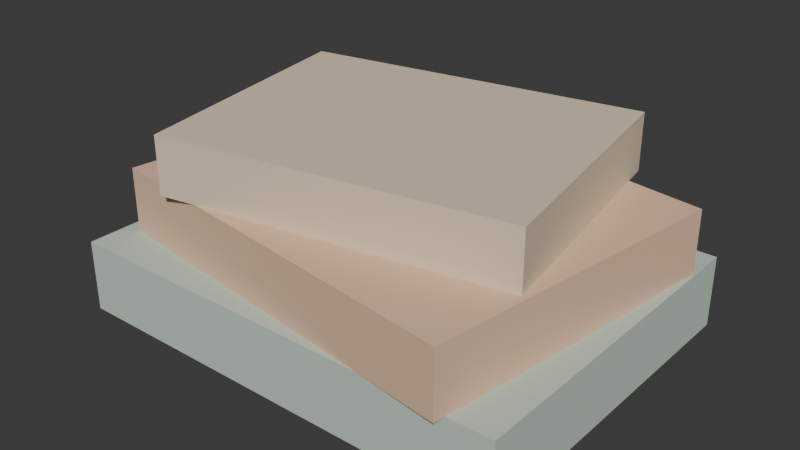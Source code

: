 # Source: LIV_Aces_Livros_v01.blend  (saved by Blender 4.2.66; exported with 4.5.12 LTS)
import bpy
from mathutils import Matrix  # noqa: F401  (used for matrix-valued properties, if any)

bpy.ops.wm.read_factory_settings(use_empty=True)
scene = bpy.context.scene
scene.name = 'Scene'

# ---- collections
col_liv_aces_livros_v01 = bpy.data.collections.new('LIV_Aces_Livros_v01'); scene.collection.children.link(col_liv_aces_livros_v01)

# ---- materials (node trees are filled in below, after node groups)
mat_polyroom_pbr = bpy.data.materials.new('Polyroom_PBR')

# ---- material node trees
mat_polyroom_pbr.use_nodes = True; mat_polyroom_pbr.node_tree.nodes.clear()
_N = mat_polyroom_pbr.node_tree.nodes; _L = mat_polyroom_pbr.node_tree.links
n0 = _N.new('ShaderNodeOutputMaterial'); n0.name = 'Material Output'; n0.location = (300, 0)
n1 = _N.new('ShaderNodeBsdfPrincipled'); n1.name = 'Principled BSDF'; n1.location = (0, 0)
n1.inputs[2].default_value = 0.8
n2 = _N.new('ShaderNodeVertexColor'); n2.name = 'Color Attribute'; n2.location = (-300, 0)
n2.layer_name = 'Color'
_L.new(n2.outputs[0], n1.inputs[0])
_L.new(n1.outputs[0], n0.inputs[0])
n0.is_active_output = True

# ---- world
world_world = bpy.data.worlds.new('World'); scene.world = world_world
world_world.use_nodes = True; world_world.node_tree.nodes.clear()
_N = world_world.node_tree.nodes; _L = world_world.node_tree.links
n0 = _N.new('ShaderNodeOutputWorld'); n0.name = 'World Output'; n0.location = (300, 300)
n1 = _N.new('ShaderNodeBackground'); n1.name = 'Background'; n1.location = (10, 300)
n1.inputs[0].default_value = (0.05088, 0.05088, 0.05088, 1.0)
_L.new(n1.outputs[0], n0.inputs[0])
n0.is_active_output = True
world_world.color = (0.05088, 0.05088, 0.05088)
world_world.sun_shadow_jitter_overblur = 0.0

# ---- meshes
me_liv_aces_livros_v01_mesh = bpy.data.meshes.new('LIV_Aces_Livros_v01_Mesh')
me_liv_aces_livros_v01_mesh.from_pydata([(-0.1617, -0.1217, 0.0), (-0.1617, -0.1217, 0.05), (-0.1617, 0.1183, 0.0), (-0.1617, 0.1183, 0.05), (0.1583, -0.1217, 0.0), (0.1583, -0.1217, 0.05), (0.1583, 0.1183, 0.0), (0.1583, 0.1183, 0.05), (-0.1506, -0.09111, 0.05), (-0.1506, -0.09111, 0.095), (-0.12, 0.1267, 0.05), (-0.12, 0.1267, 0.095), (0.1267, -0.1301, 0.05), (0.1267, -0.1301, 0.095), (0.1573, 0.08778, 0.05), (0.1573, 0.08778, 0.095), (-0.1042, -0.1061, 0.095), (-0.1042, -0.1061, 0.135), (-0.1355, 0.07113, 0.095), (-0.1355, 0.07113, 0.135), (0.1321, -0.06446, 0.095), (0.1321, -0.06446, 0.135), (0.1009, 0.1128, 0.095), (0.1009, 0.1128, 0.135)], [], [(0, 1, 3, 2), (2, 3, 7, 6), (6, 7, 5, 4), (4, 5, 1, 0), (2, 6, 4, 0), (7, 3, 1, 5), (8, 9, 11, 10), (10, 11, 15, 14), (14, 15, 13, 12), (12, 13, 9, 8), (10, 14, 12, 8), (15, 11, 9, 13), (16, 17, 19, 18), (18, 19, 23, 22), (22, 23, 21, 20), (20, 21, 17, 16), (18, 22, 20, 16), (23, 19, 17, 21)])
_uv = me_liv_aces_livros_v01_mesh.uv_layers.new(name='UVMap')
_uv.uv.foreach_set('vector', [0.9588, 0.9615, 0.9007, 0.9615, 0.9007, 0.6825, 0.9588, 0.6825, 0.8231, 0.7629, 0.7649, 0.7629, 0.7649, 0.3909, 0.8231, 0.3909, 0.9588, 0.6699, 0.9007, 0.6699, 0.9007, 0.3909, 0.9588, 0.3909, 0.8696, 0.3782, 0.8114, 0.3782, 0.8114, 0.006329, 0.8696, 0.006329, 0.2853, 0.006329, 0.2853, 0.3783, 0.006329, 0.3783, 0.006329, 0.006329, 0.5769, 0.006329, 0.5769, 0.3783, 0.2979, 0.3783, 0.2979, 0.006329, 0.5954, 0.9353, 0.5431, 0.9353, 0.5431, 0.6825, 0.5954, 0.6825, 0.9345, 0.3281, 0.8822, 0.3281, 0.8822, 0.006329, 0.9345, 0.006329, 0.6603, 0.9353, 0.608, 0.9353, 0.608, 0.6825, 0.6603, 0.6825, 0.888, 0.7127, 0.8357, 0.7127, 0.8357, 0.3909, 0.888, 0.3909, 0.2747, 0.7164, 0.2747, 0.3909, 0.5304, 0.3909, 0.5304, 0.7164, 0.262, 0.3909, 0.262, 0.7164, 0.006329, 0.7164, 0.006329, 0.3909, 0.8822, 0.9318, 0.8357, 0.9318, 0.8357, 0.7253, 0.8822, 0.7253, 0.7195, 0.9578, 0.673, 0.9578, 0.673, 0.6825, 0.7195, 0.6825, 0.05282, 0.9355, 0.006329, 0.9355, 0.006329, 0.729, 0.05282, 0.729, 0.9937, 0.2816, 0.9472, 0.2816, 0.9472, 0.006329, 0.9937, 0.006329, 0.7523, 0.3909, 0.7523, 0.6699, 0.5431, 0.6699, 0.5431, 0.3909, 0.5896, 0.2853, 0.5896, 0.006329, 0.7988, 0.006329, 0.7988, 0.2853])
_ca = me_liv_aces_livros_v01_mesh.color_attributes.new('Color', 'FLOAT_COLOR', 'POINT')
_ca.data.foreach_set('color', [0.56, 0.66, 0.56, 1.0, 0.56, 0.66, 0.56, 1.0, 0.56, 0.66, 0.56, 1.0, 0.56, 0.66, 0.56, 1.0, 0.56, 0.66, 0.56, 1.0, 0.56, 0.66, 0.56, 1.0, 0.56, 0.66, 0.56, 1.0, 0.56, 0.66, 0.56, 1.0, 0.82, 0.55, 0.38, 1.0, 0.82, 0.55, 0.38, 1.0, 0.82, 0.55, 0.38, 1.0, 0.82, 0.55, 0.38, 1.0, 0.82, 0.55, 0.38, 1.0, 0.82, 0.55, 0.38, 1.0, 0.82, 0.55, 0.38, 1.0, 0.82, 0.55, 0.38, 1.0, 0.79, 0.66, 0.48, 1.0, 0.79, 0.66, 0.48, 1.0, 0.79, 0.66, 0.48, 1.0, 0.79, 0.66, 0.48, 1.0, 0.79, 0.66, 0.48, 1.0, 0.79, 0.66, 0.48, 1.0, 0.79, 0.66, 0.48, 1.0, 0.79, 0.66, 0.48, 1.0])
me_liv_aces_livros_v01_mesh.materials.append(mat_polyroom_pbr)
me_liv_aces_livros_v01_mesh.update()

# ---- objects
ob_liv_aces_livros_v01 = bpy.data.objects.new('LIV_Aces_Livros_v01', me_liv_aces_livros_v01_mesh)

# ---- transforms, parenting, visibility, modifiers, constraints
ob_liv_aces_livros_v01.location = (0.0, 0.0, 0.0)

# ---- collection membership
col_liv_aces_livros_v01.objects.link(ob_liv_aces_livros_v01)

# ---- scene / render settings (as saved in the file)
scene.frame_start = 1; scene.frame_end = 250; scene.frame_set(1)
scene.render.engine = 'BLENDER_EEVEE_NEXT'
bpy.context.view_layer.update()

# ---- added for rendering (the .blend has no active camera and no usable light): camera, sun
cam_auto = bpy.data.cameras.new('AutoCamera')
cam_auto.lens = 50.0
cam_auto.sensor_width = 36.0
cam_auto.clip_end = 1000.0
ob_auto_camera = bpy.data.objects.new('AutoCamera', cam_auto)
scene.collection.objects.link(ob_auto_camera)
ob_auto_camera.location = (0.397989, -0.481253, 0.387224)
ob_auto_camera.rotation_euler = (1.09748, -7.21219e-08, 0.694738)
scene.camera = ob_auto_camera
light_auto_sun = bpy.data.lights.new('AutoSun', 'SUN')
light_auto_sun.energy = 3.0
light_auto_sun.angle = 0.0523599
ob_auto_sun = bpy.data.objects.new('AutoSun', light_auto_sun)
scene.collection.objects.link(ob_auto_sun)
ob_auto_sun.rotation_euler = (0.872665, 0.174533, 0.523599)
bpy.context.view_layer.update()
